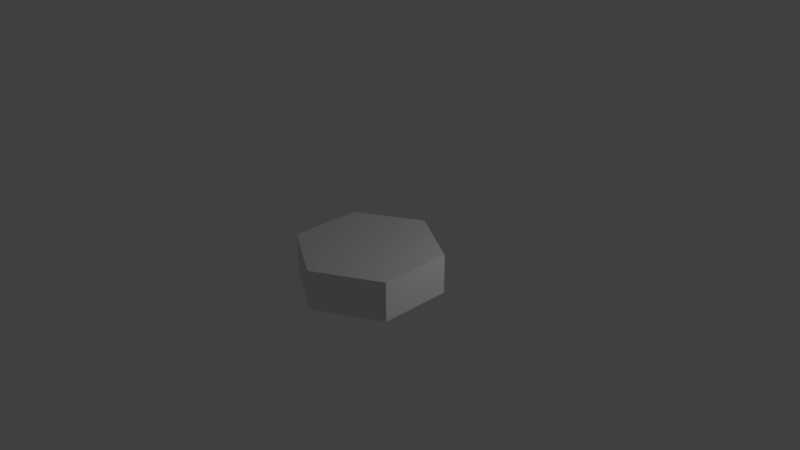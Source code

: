 # Source: hexagon_basic.blend  (saved by Blender 2.78.0; exported with 4.5.12 LTS)
import bpy
from mathutils import Matrix  # noqa: F401  (used for matrix-valued properties, if any)

bpy.ops.wm.read_factory_settings(use_empty=True)
scene = bpy.context.scene
scene.name = 'Scene'

# ---- collections
col_collection_1 = bpy.data.collections.new('Collection 1'); scene.collection.children.link(col_collection_1)

# ---- materials (node trees are filled in below, after node groups)
mat_material_hexagonbasic = bpy.data.materials.new('Material.hexagonbasic')
mat_material_hexagonbasic.alpha_threshold = 0.0
mat_material_hexagonbasic.use_transparent_shadow = False
mat_material_hexagonbasic.roughness = 0.5

# ---- material node trees

# ---- world
world_world = bpy.data.worlds.new('World'); scene.world = world_world
world_world.color = (0.05088, 0.05088, 0.05088)
world_world.use_sun_shadow = False
world_world.sun_shadow_jitter_overblur = 0.0
world_world.cycles.sampling_method = 'MANUAL'

# ---- cameras
cam_camera = bpy.data.cameras.new('Camera')
cam_camera.clip_end = 100.0
cam_camera.lens = 35.0
cam_camera.sensor_width = 32.0
cam_camera.sensor_height = 18.0
cam_camera.ortho_scale = 7.314
cam_camera.dof.focus_distance = 0.0
cam_camera.dof.aperture_fstop = 128.0

# ---- lights
light_lamp = bpy.data.lights.new('Lamp', 'POINT')
light_lamp.transmission_factor = 0.0
light_lamp.cutoff_distance = 30.0
light_lamp.energy = 100.0
light_lamp.shadow_buffer_clip_start = 1.001
light_lamp.shadow_soft_size = 0.1
light_lamp.shadow_maximum_resolution = 0.006
light_lamp.use_absolute_resolution = True

# ---- meshes
me_cylinder = bpy.data.meshes.new('Cylinder')
me_cylinder.from_pydata([(-0.02649, -0.7228, 0.1211), (-0.6619, 0.3777, 0.1211), (-0.02649, 0.7445, 0.1211), (0.6089, -0.07138, 0.1211), (0.6089, -0.356, 0.1211), (-0.6619, -0.356, 0.1211), (0.6089, 0.3777, 0.1211), (-0.01984, 1.018, -0.4254), (-0.01984, 1.018, 0.1218), (0.8462, 0.5176, -0.4254), (0.8462, 0.5176, 0.1218), (0.8462, -0.4824, -0.4254), (0.8462, -0.4824, 0.1218), (-0.01984, -0.9824, -0.4254), (-0.01984, -0.9824, 0.1218), (-0.8859, -0.4824, -0.4254), (-0.8859, -0.4824, 0.1218), (-0.8859, 0.5176, -0.4254), (-0.8859, 0.5176, 0.1218), (0.6089, -0.356, 0.1218), (0.6089, -0.1759, 0.1218), (-0.02649, -0.7228, 0.1218), (-0.6619, -0.356, 0.1218), (-0.6619, -0.09442, 0.1218), (0.6089, 0.3777, 0.1218), (-0.6619, 0.3777, 0.1218), (-0.02649, 0.7445, 0.1218)], [], [(5, 22, 21, 0), (4, 19, 20, 24, 6, 3), (6, 24, 26, 2), (5, 0, 4, 3, 6, 2, 1), (2, 26, 25, 1), (1, 25, 23, 22, 5), (0, 21, 19, 4), (7, 8, 10, 9), (9, 10, 12, 11), (11, 12, 14, 13), (13, 14, 16, 15), (10, 8, 18, 16, 23, 25, 26, 24, 20, 12), (15, 16, 18, 17), (17, 18, 8, 7), (7, 9, 11, 13, 15, 17), (12, 20, 19, 21, 22, 23, 16, 14)])
_uv = me_cylinder.uv_layers.new(name='UVMap')
_uv.uv.foreach_set('vector', [0.4232, 0.8207, 0.4963, 0.8207, 0.4963, 0.1793, 0.4232, 0.1793, 0.4232, 0.8207, 0.4963, 0.8207, 0.4963, 0.6633, 0.4963, 0.1793, 0.4232, 0.1793, 0.4232, 0.5719, 0.4232, 0.8207, 0.4963, 0.8207, 0.4963, 0.1793, 0.4232, 0.1793, 0.4988, 0.1286, 0.1811, 0.312, 0.1811, 0.6789, 0.3043, 0.75, 0.4988, 0.8623, 0.8164, 0.6789, 0.8164, 0.312, 0.4232, 0.8207, 0.4963, 0.8207, 0.4963, 0.1793, 0.4232, 0.1793, 0.4232, 0.8207, 0.4963, 0.8207, 0.4963, 0.4079, 0.4963, 0.1793, 0.4232, 0.1793, 0.4232, 0.8207, 0.4963, 0.8207, 0.4963, 0.1793, 0.4232, 0.1793, 0.3777, 0.1793, 0.6223, 0.1793, 0.6223, 0.8207, 0.3777, 0.8207, 0.3777, 0.1793, 0.6223, 0.1793, 0.6223, 0.8207, 0.3777, 0.8207, 0.3777, 0.1793, 0.6223, 0.1793, 0.6223, 0.8207, 0.3777, 0.8207, 0.3777, 0.1793, 0.6223, 0.1793, 0.6223, 0.8207, 0.3777, 0.8207, 0.5, 1.0, 0.933, 0.75, 0.933, 0.25, 0.5, 0.0, 0.612, 0.194, 0.8164, 0.312, 0.8164, 0.6789, 0.4988, 0.8623, 0.259, 0.7239, 0.06699, 0.75, 0.3777, 0.1793, 0.6223, 0.1793, 0.6223, 0.8207, 0.3777, 0.8207, 0.3777, 0.1793, 0.6223, 0.1793, 0.6223, 0.8207, 0.3777, 0.8207, 0.5, 1.0, 0.933, 0.75, 0.933, 0.25, 0.5, 0.0, 0.06699, 0.25, 0.06699, 0.75, 0.06699, 0.75, 0.259, 0.7239, 0.1811, 0.6789, 0.1811, 0.312, 0.4988, 0.1286, 0.612, 0.194, 0.5, 0.0, 0.06699, 0.25])
_uv.active_render = True
_uv = me_cylinder.uv_layers.new(name='UVMap.001')
_uv.uv.foreach_set('vector', [0.0, 0.0, 0.0, 0.0, 0.0, 0.0, 0.0, 0.0, 0.0, 0.0, 0.0, 0.0, 0.0, 0.0, 0.0, 0.0, 0.0, 0.0, 0.0, 0.0, 0.0, 0.0, 0.0, 0.0, 0.0, 0.0, 0.0, 0.0, 0.0, 0.0, 0.0, 0.0, 0.0, 0.0, 0.0, 0.0, 0.0, 0.0, 0.0, 0.0, 0.0, 0.0, 0.0, 0.0, 0.0, 0.0, 0.0, 0.0, 0.0, 0.0, 0.0, 0.0, 0.0, 0.0, 0.0, 0.0, 0.0, 0.0, 0.0, 0.0, 0.0, 0.0, 0.0, 0.0, 0.0, 0.0, 0.0, 0.0, 0.0, 0.0, 0.0, 0.0, 0.0, 0.0, 0.0, 0.0, 0.0, 0.0, 0.0, 0.0, 0.0, 0.0, 0.0, 0.0, 0.0, 0.0, 0.0, 0.0, 0.0, 0.0, 0.0, 0.0, 0.0, 0.0, 0.0, 0.0, 0.0, 0.0, 0.0, 0.0, 0.0, 0.0, 0.0, 0.0, 0.0, 0.0, 0.0, 0.0, 0.0, 0.0, 0.0, 0.0, 0.0, 0.0, 0.0, 0.0, 0.0, 0.0, 0.0, 0.0, 0.0, 0.0, 0.0, 0.0, 0.0, 0.0, 0.0, 0.0, 0.0, 0.0, 0.0, 0.0, 0.0, 0.0, 0.0, 0.0, 0.0, 0.0, 0.0, 0.0, 0.0, 0.0, 0.0, 0.0, 0.0, 0.0, 0.0, 0.0, 0.0, 0.0, 0.0, 0.0, 0.0, 0.0, 0.0, 0.0, 0.0, 0.0, 0.0, 0.0, 0.0, 0.0, 0.0, 0.0])
_uv = me_cylinder.uv_layers.new(name='UVMap.002')
_uv.uv.foreach_set('vector', [0.0, 0.0, 0.0, 0.0, 0.0, 0.0, 0.0, 0.0, 0.0, 0.0, 0.0, 0.0, 0.0, 0.0, 0.0, 0.0, 0.0, 0.0, 0.0, 0.0, 0.0, 0.0, 0.0, 0.0, 0.0, 0.0, 0.0, 0.0, 0.0, 0.0, 0.0, 0.0, 0.0, 0.0, 0.0, 0.0, 0.0, 0.0, 0.0, 0.0, 0.0, 0.0, 0.0, 0.0, 0.0, 0.0, 0.0, 0.0, 0.0, 0.0, 0.0, 0.0, 0.0, 0.0, 0.0, 0.0, 0.0, 0.0, 0.0, 0.0, 0.0, 0.0, 0.0, 0.0, 0.0, 0.0, 0.0, 0.0, 0.0, 0.0, 0.0, 0.0, 0.0, 0.0, 0.0, 0.0, 0.0, 0.0, 0.0, 0.0, 0.0, 0.0, 0.0, 0.0, 0.0, 0.0, 0.0, 0.0, 0.0, 0.0, 0.0, 0.0, 0.0, 0.0, 0.0, 0.0, 0.0, 0.0, 0.0, 0.0, 0.0, 0.0, 0.0, 0.0, 0.0, 0.0, 0.0, 0.0, 0.0, 0.0, 0.0, 0.0, 0.0, 0.0, 0.0, 0.0, 0.0, 0.0, 0.0, 0.0, 0.0, 0.0, 0.0, 0.0, 0.0, 0.0, 0.0, 0.0, 0.0, 0.0, 0.0, 0.0, 0.0, 0.0, 0.0, 0.0, 0.0, 0.0, 0.0, 0.0, 0.0, 0.0, 0.0, 0.0, 0.0, 0.0, 0.0, 0.0, 0.0, 0.0, 0.0, 0.0, 0.0, 0.0, 0.0, 0.0, 0.0, 0.0, 0.0, 0.0, 0.0, 0.0, 0.0, 0.0])
me_cylinder.materials.append(mat_material_hexagonbasic)
me_cylinder.use_remesh_preserve_volume = False
me_cylinder.use_remesh_preserve_attributes = False
me_cylinder.use_mirror_vertex_groups = False
me_cylinder.update()

# ---- objects
ob_cylinder = bpy.data.objects.new('Cylinder', me_cylinder)
ob_lamp = bpy.data.objects.new('Lamp', light_lamp)
ob_camera = bpy.data.objects.new('Camera', cam_camera)

# ---- transforms, parenting, visibility, modifiers, constraints
ob_cylinder.location = (0.0, 0.0, 0.0)
ob_cylinder.lineart.crease_threshold = 0.0
ob_lamp.location = (3.604, 1.775, 2.396)
ob_lamp.rotation_euler = (0.6503, 0.05522, 1.866)
ob_lamp.lock_rotations_4d = False
ob_lamp.empty_display_type = 'ARROWS'
ob_lamp.color = (0.0, 0.0, 0.0, 0.0)
ob_lamp.lineart.crease_threshold = 0.0
ob_camera.location = (7.481, -6.508, 5.344)
ob_camera.rotation_euler = (1.109, 0.0, 0.8149)
ob_camera.lock_rotations_4d = False
ob_camera.empty_display_type = 'ARROWS'
ob_camera.color = (0.0, 0.0, 0.0, 0.0)
ob_camera.display_type = 'WIRE'
ob_camera.lineart.crease_threshold = 0.0

# ---- collection membership
col_collection_1.objects.link(ob_cylinder)
col_collection_1.objects.link(ob_lamp)
col_collection_1.objects.link(ob_camera)

# ---- scene / render settings (as saved in the file)
scene.camera = ob_camera
scene.frame_start = 1; scene.frame_end = 250; scene.frame_set(1)
scene.render.engine = 'BLENDER_EEVEE_NEXT'
scene.render.resolution_percentage = 50
scene.render.dither_intensity = 0.0
scene.cycles.use_denoising = False
scene.cycles.samples = 128
scene.cycles.sampling_pattern = 'TABULATED_SOBOL'
scene.cycles.light_sampling_threshold = 0.0
scene.cycles.use_adaptive_sampling = False
scene.cycles.use_light_tree = False
scene.cycles.blur_glossy = 0.0
scene.cycles.sample_clamp_indirect = 0.0
scene.view_settings.view_transform = 'Standard'
bpy.context.view_layer.update()
